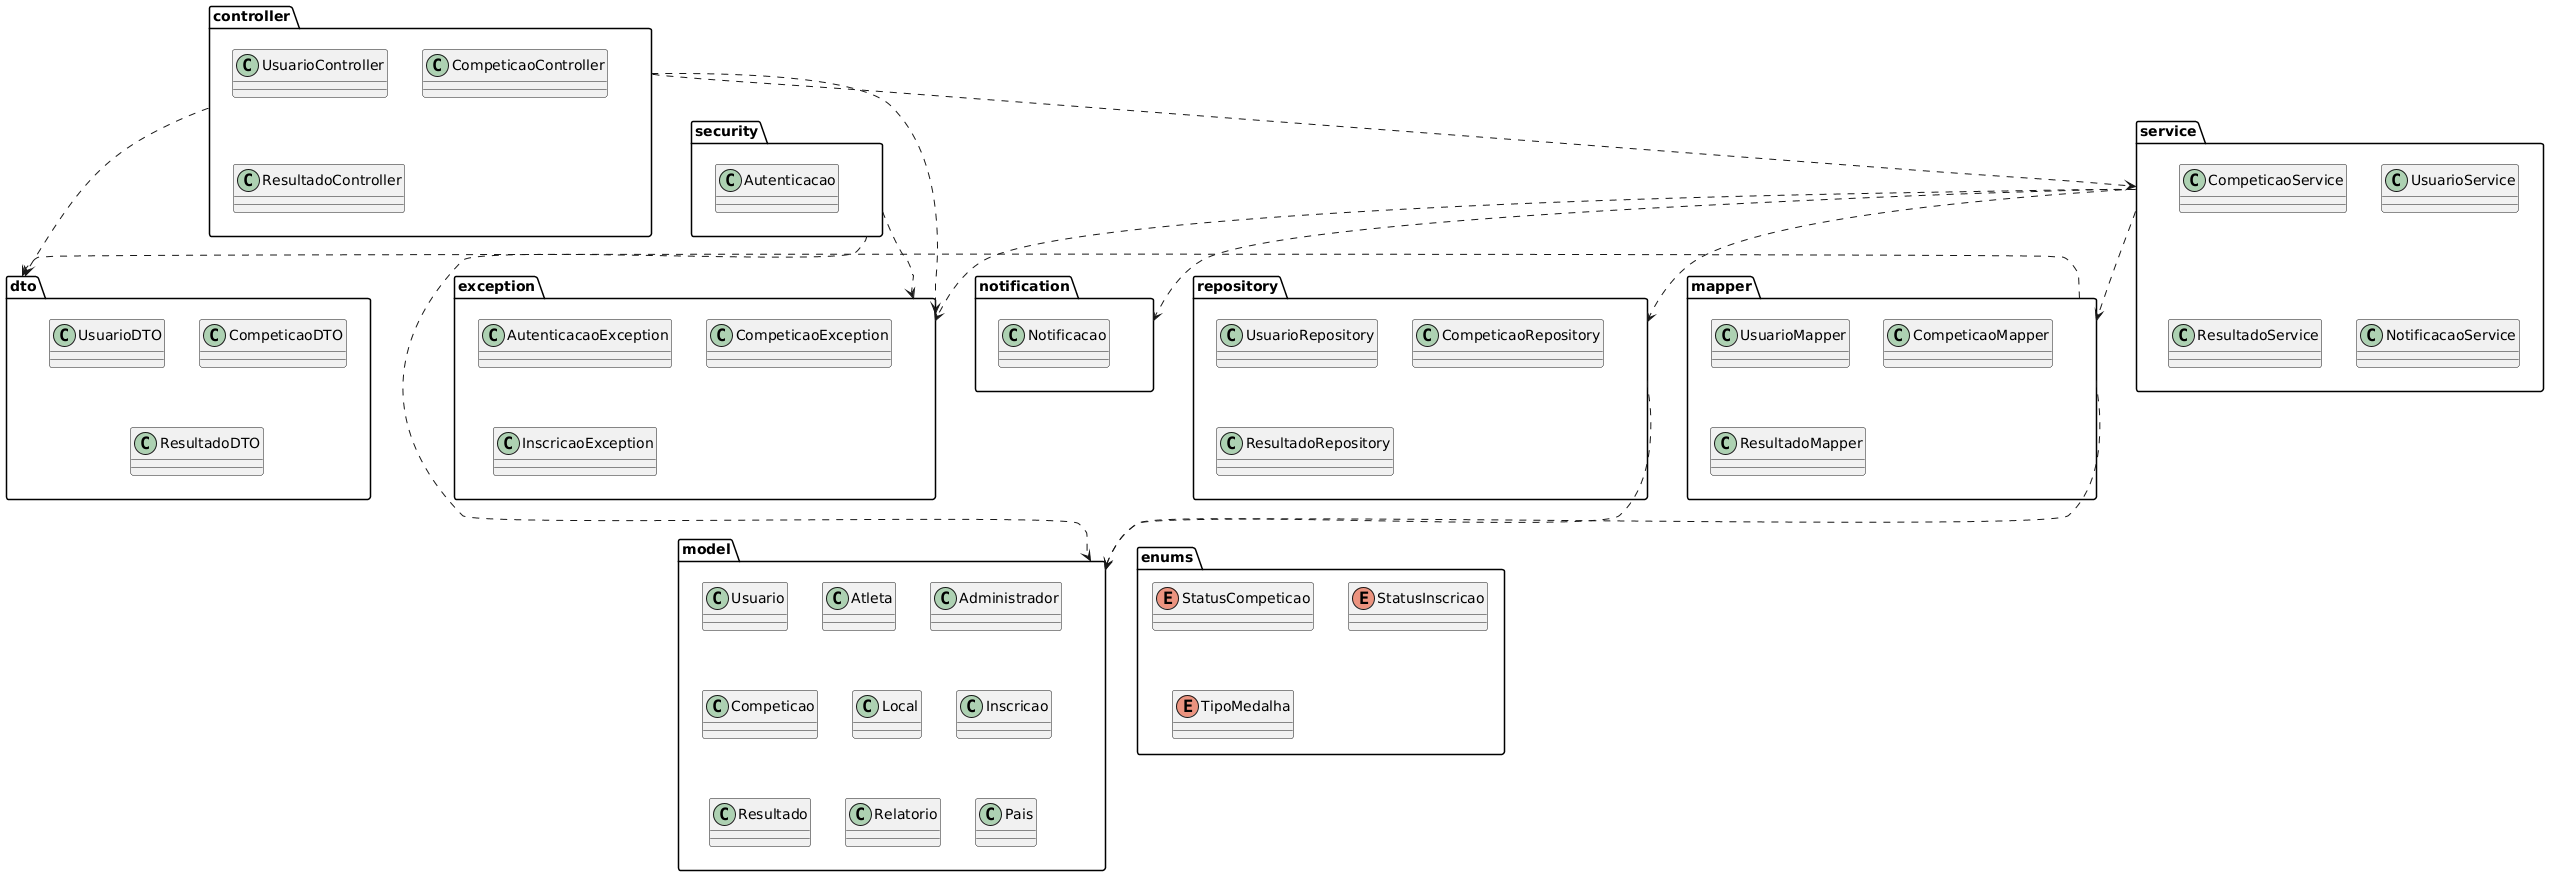

The diagram above was rendered by PlantUML. Its source (embedded in the PNG):
@startuml
package controller {
    class UsuarioController
    class CompeticaoController
    class ResultadoController
}

package service {
    class UsuarioService
    class CompeticaoService
    class ResultadoService
    class NotificacaoService
}

package repository {
    class UsuarioRepository
    class CompeticaoRepository
    class ResultadoRepository
}

package dto {
    class UsuarioDTO
    class CompeticaoDTO
    class ResultadoDTO
}

package mapper {
    class UsuarioMapper
    class CompeticaoMapper
    class ResultadoMapper
}

package exception {
    class AutenticacaoException
    class CompeticaoException
    class InscricaoException
}

package model {
    class Usuario
    class Atleta
    class Administrador

    class Competicao
    class Local
    class Inscricao

    class Resultado
    class Relatorio

    class Pais
}

package notification {
    class Notificacao
}

package security {
    class Autenticacao
}

package enums {
    enum StatusCompeticao
    enum StatusInscricao
    enum TipoMedalha
}

controller ..> service
controller ..> exception
controller ..> dto

service ..> repository
service ..> mapper
service ..> notification
service ..> exception

repository ..> model

mapper ..> dto
mapper ..> model

security ..> model
security ..> exception
@enduml